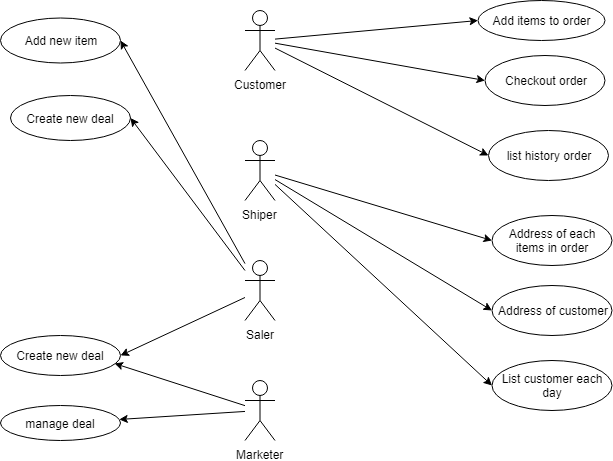

The diagram above was exported from draw.io. Its source (the exported page's mxGraphModel, read from the mxfile embedded in the PNG):
<mxGraphModel dx="852" dy="496" grid="1" gridSize="10" guides="1" tooltips="1" connect="1" arrows="1" fold="1" page="1" pageScale="1" pageWidth="827" pageHeight="1169" math="0" shadow="0">
  <root>
    <mxCell id="0" />
    <mxCell id="1" parent="0" />
    <mxCell id="AqswgoELPqNbXoSYSdCL-17" style="rounded=0;orthogonalLoop=1;jettySize=auto;html=1;entryX=0;entryY=0.5;entryDx=0;entryDy=0;" edge="1" parent="1" source="gI86m49AIwGTj9mu0B9y-1" target="AqswgoELPqNbXoSYSdCL-6">
      <mxGeometry relative="1" as="geometry" />
    </mxCell>
    <mxCell id="AqswgoELPqNbXoSYSdCL-18" style="edgeStyle=none;rounded=0;orthogonalLoop=1;jettySize=auto;html=1;entryX=0;entryY=0.5;entryDx=0;entryDy=0;" edge="1" parent="1" source="gI86m49AIwGTj9mu0B9y-1" target="AqswgoELPqNbXoSYSdCL-7">
      <mxGeometry relative="1" as="geometry" />
    </mxCell>
    <mxCell id="AqswgoELPqNbXoSYSdCL-19" style="edgeStyle=none;rounded=0;orthogonalLoop=1;jettySize=auto;html=1;entryX=0;entryY=0.5;entryDx=0;entryDy=0;" edge="1" parent="1" source="gI86m49AIwGTj9mu0B9y-1" target="AqswgoELPqNbXoSYSdCL-8">
      <mxGeometry relative="1" as="geometry" />
    </mxCell>
    <mxCell id="gI86m49AIwGTj9mu0B9y-1" value="Customer" style="shape=umlActor;verticalLabelPosition=bottom;labelBackgroundColor=#ffffff;verticalAlign=top;html=1;outlineConnect=0;" parent="1" vertex="1">
      <mxGeometry x="344.5" y="35" width="30" height="60" as="geometry" />
    </mxCell>
    <mxCell id="AqswgoELPqNbXoSYSdCL-20" style="edgeStyle=none;rounded=0;orthogonalLoop=1;jettySize=auto;html=1;entryX=0;entryY=0.5;entryDx=0;entryDy=0;" edge="1" parent="1" source="gI86m49AIwGTj9mu0B9y-2" target="AqswgoELPqNbXoSYSdCL-9">
      <mxGeometry relative="1" as="geometry" />
    </mxCell>
    <mxCell id="AqswgoELPqNbXoSYSdCL-21" style="edgeStyle=none;rounded=0;orthogonalLoop=1;jettySize=auto;html=1;entryX=0;entryY=0.5;entryDx=0;entryDy=0;" edge="1" parent="1" source="gI86m49AIwGTj9mu0B9y-2" target="AqswgoELPqNbXoSYSdCL-10">
      <mxGeometry relative="1" as="geometry" />
    </mxCell>
    <mxCell id="AqswgoELPqNbXoSYSdCL-22" style="edgeStyle=none;rounded=0;orthogonalLoop=1;jettySize=auto;html=1;entryX=0;entryY=0.5;entryDx=0;entryDy=0;" edge="1" parent="1" source="gI86m49AIwGTj9mu0B9y-2" target="AqswgoELPqNbXoSYSdCL-11">
      <mxGeometry relative="1" as="geometry" />
    </mxCell>
    <mxCell id="gI86m49AIwGTj9mu0B9y-2" value="Shiper" style="shape=umlActor;verticalLabelPosition=bottom;labelBackgroundColor=#ffffff;verticalAlign=top;html=1;outlineConnect=0;" parent="1" vertex="1">
      <mxGeometry x="344.5" y="165" width="30" height="60" as="geometry" />
    </mxCell>
    <mxCell id="AqswgoELPqNbXoSYSdCL-23" style="edgeStyle=none;rounded=0;orthogonalLoop=1;jettySize=auto;html=1;entryX=1;entryY=0.5;entryDx=0;entryDy=0;" edge="1" parent="1" source="gI86m49AIwGTj9mu0B9y-3" target="AqswgoELPqNbXoSYSdCL-14">
      <mxGeometry relative="1" as="geometry" />
    </mxCell>
    <mxCell id="AqswgoELPqNbXoSYSdCL-24" style="edgeStyle=none;rounded=0;orthogonalLoop=1;jettySize=auto;html=1;entryX=1;entryY=0.5;entryDx=0;entryDy=0;" edge="1" parent="1" source="gI86m49AIwGTj9mu0B9y-3" target="AqswgoELPqNbXoSYSdCL-15">
      <mxGeometry relative="1" as="geometry" />
    </mxCell>
    <mxCell id="AqswgoELPqNbXoSYSdCL-26" style="edgeStyle=none;rounded=0;orthogonalLoop=1;jettySize=auto;html=1;entryX=1;entryY=0.5;entryDx=0;entryDy=0;" edge="1" parent="1" source="gI86m49AIwGTj9mu0B9y-3" target="AqswgoELPqNbXoSYSdCL-12">
      <mxGeometry relative="1" as="geometry" />
    </mxCell>
    <mxCell id="gI86m49AIwGTj9mu0B9y-3" value="Saler" style="shape=umlActor;verticalLabelPosition=bottom;labelBackgroundColor=#ffffff;verticalAlign=top;html=1;outlineConnect=0;" parent="1" vertex="1">
      <mxGeometry x="344.5" y="285" width="30" height="60" as="geometry" />
    </mxCell>
    <mxCell id="AqswgoELPqNbXoSYSdCL-27" style="edgeStyle=none;rounded=0;orthogonalLoop=1;jettySize=auto;html=1;" edge="1" parent="1" source="AqswgoELPqNbXoSYSdCL-4" target="AqswgoELPqNbXoSYSdCL-13">
      <mxGeometry relative="1" as="geometry" />
    </mxCell>
    <mxCell id="AqswgoELPqNbXoSYSdCL-28" style="edgeStyle=none;rounded=0;orthogonalLoop=1;jettySize=auto;html=1;entryX=0.95;entryY=0.7;entryDx=0;entryDy=0;entryPerimeter=0;" edge="1" parent="1" source="AqswgoELPqNbXoSYSdCL-4" target="AqswgoELPqNbXoSYSdCL-12">
      <mxGeometry relative="1" as="geometry" />
    </mxCell>
    <mxCell id="AqswgoELPqNbXoSYSdCL-4" value="Marketer" style="shape=umlActor;verticalLabelPosition=bottom;labelBackgroundColor=#ffffff;verticalAlign=top;html=1;outlineConnect=0;" vertex="1" parent="1">
      <mxGeometry x="344.5" y="405" width="30" height="60" as="geometry" />
    </mxCell>
    <mxCell id="AqswgoELPqNbXoSYSdCL-6" value="Add items to order" style="ellipse;whiteSpace=wrap;html=1;" vertex="1" parent="1">
      <mxGeometry x="577.5" y="25" width="127" height="40" as="geometry" />
    </mxCell>
    <mxCell id="AqswgoELPqNbXoSYSdCL-7" value="Checkout order" style="ellipse;whiteSpace=wrap;html=1;" vertex="1" parent="1">
      <mxGeometry x="584.5" y="80" width="120" height="50" as="geometry" />
    </mxCell>
    <mxCell id="AqswgoELPqNbXoSYSdCL-8" value="list history order" style="ellipse;whiteSpace=wrap;html=1;" vertex="1" parent="1">
      <mxGeometry x="588" y="155" width="120" height="50" as="geometry" />
    </mxCell>
    <mxCell id="AqswgoELPqNbXoSYSdCL-9" value="Address of each items in order" style="ellipse;whiteSpace=wrap;html=1;" vertex="1" parent="1">
      <mxGeometry x="591.5" y="240" width="120" height="50" as="geometry" />
    </mxCell>
    <mxCell id="AqswgoELPqNbXoSYSdCL-10" value="Address of customer" style="ellipse;whiteSpace=wrap;html=1;" vertex="1" parent="1">
      <mxGeometry x="591.5" y="310" width="120" height="50" as="geometry" />
    </mxCell>
    <mxCell id="AqswgoELPqNbXoSYSdCL-11" value="List customer each day" style="ellipse;whiteSpace=wrap;html=1;" vertex="1" parent="1">
      <mxGeometry x="591.5" y="385" width="120" height="50" as="geometry" />
    </mxCell>
    <mxCell id="AqswgoELPqNbXoSYSdCL-12" value="Create new deal" style="ellipse;whiteSpace=wrap;html=1;" vertex="1" parent="1">
      <mxGeometry x="100" y="360" width="120" height="40" as="geometry" />
    </mxCell>
    <mxCell id="AqswgoELPqNbXoSYSdCL-13" value="manage deal" style="ellipse;whiteSpace=wrap;html=1;" vertex="1" parent="1">
      <mxGeometry x="100" y="430" width="120" height="35" as="geometry" />
    </mxCell>
    <mxCell id="AqswgoELPqNbXoSYSdCL-14" value="Add new item" style="ellipse;whiteSpace=wrap;html=1;" vertex="1" parent="1">
      <mxGeometry x="100" y="42.5" width="120" height="45" as="geometry" />
    </mxCell>
    <mxCell id="AqswgoELPqNbXoSYSdCL-15" value="Create new deal" style="ellipse;whiteSpace=wrap;html=1;" vertex="1" parent="1">
      <mxGeometry x="110" y="120" width="120" height="45" as="geometry" />
    </mxCell>
  </root>
</mxGraphModel>